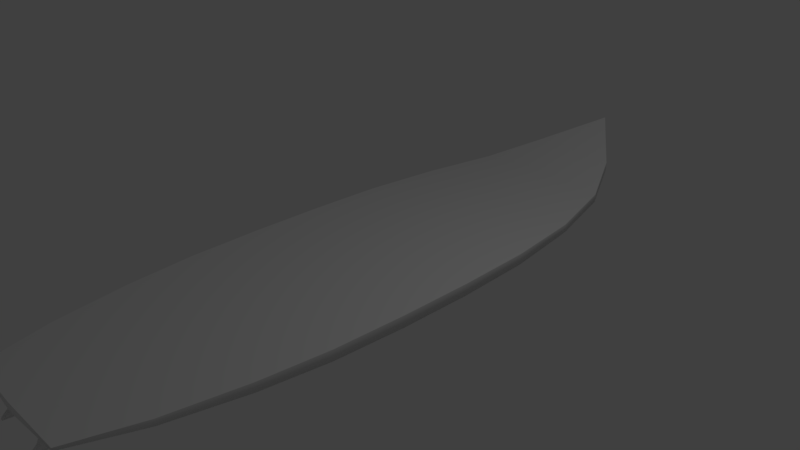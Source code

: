 # Source: surfboard.blend  (saved by Blender 2.78.0; exported with 4.5.12 LTS)
import bpy
from mathutils import Matrix  # noqa: F401  (used for matrix-valued properties, if any)

bpy.ops.wm.read_factory_settings(use_empty=True)
scene = bpy.context.scene
scene.name = 'Scene'

# ---- collections
col_collection_1 = bpy.data.collections.new('Collection 1'); scene.collection.children.link(col_collection_1)
col_collection_9 = bpy.data.collections.new('Collection 9'); scene.collection.children.link(col_collection_9)

# ---- world
world_world = bpy.data.worlds.new('World'); scene.world = world_world
world_world.color = (0.05088, 0.05088, 0.05088)
world_world.use_sun_shadow = False
world_world.sun_shadow_jitter_overblur = 0.0
world_world.cycles.sampling_method = 'MANUAL'

# ---- cameras
cam_camera = bpy.data.cameras.new('Camera')
cam_camera.clip_end = 100.0
cam_camera.lens = 35.0
cam_camera.sensor_width = 32.0
cam_camera.sensor_height = 18.0
cam_camera.ortho_scale = 7.314
cam_camera.dof.focus_distance = 0.0
cam_camera.dof.aperture_fstop = 128.0

# ---- lights
light_lamp = bpy.data.lights.new('Lamp', 'POINT')
light_lamp.transmission_factor = 0.0
light_lamp.cutoff_distance = 30.0
light_lamp.energy = 100.0
light_lamp.shadow_buffer_clip_start = 1.001
light_lamp.shadow_soft_size = 0.1
light_lamp.shadow_maximum_resolution = 0.006
light_lamp.use_absolute_resolution = True

# ---- meshes
me_cube_002 = bpy.data.meshes.new('Cube.002')
me_cube_002.from_pydata([(0.0, 5.086, 0.5458), (0.0, 5.086, 0.6137), (-0.4056, -4.462, -0.01656), (-0.8752, -4.579, 0.05943), (0.4056, -4.462, -0.01656), (0.8752, -4.579, 0.05943), (0.6623, 4.234, 0.1468), (0.6623, 4.234, 0.2624), (-0.6623, 4.234, 0.1468), (-0.6623, 4.234, 0.2624), (1.14, -3.698, 0.0578), (-0.4087, -3.903, -0.05988), (0.4087, -3.903, -0.05988), (-1.14, -3.698, 0.0578), (1.445, 0.268, -0.1056), (-1.445, 0.268, 0.0578), (1.445, 0.268, 0.0578), (-1.445, 0.268, -0.1056), (1.285, 2.417, -0.0578), (-1.285, 2.417, 0.0578), (1.285, 2.417, 0.0578), (-1.285, 2.417, -0.0578), (1.413, -1.755, 0.0578), (-1.413, -1.755, -0.0919), (1.413, -1.755, -0.0919), (-1.413, -1.755, 0.0578), (1.025, 3.464, -0.0237), (-1.025, 3.464, 0.0919), (1.025, 3.464, 0.0919), (-1.025, 3.464, -0.0237), (1.41, 1.319, 0.0578), (-1.41, 1.319, -0.0919), (1.41, 1.319, -0.0919), (-1.41, 1.319, 0.0578), (1.444, -0.7436, -0.1056), (-1.445, -0.7436, 0.0578), (1.445, -0.7436, 0.0578), (-1.444, -0.7436, -0.1056), (1.317, -2.686, 0.0578), (-1.317, -2.686, -0.07043), (1.317, -2.686, -0.07043), (-1.317, -2.686, 0.0578), (0.0, 5.086, 0.5797), (-0.312, -4.467, -0.02609), (0.0, -4.616, 0.09975), (0.0, 4.261, 0.3016), (0.0, 4.261, 0.1076), (0.0, -3.728, 0.09702), (-0.3118, -3.902, -0.0587), (0.0, 0.2663, -0.1448), (0.0, 0.2663, 0.09702), (0.0, 2.43, -0.09702), (0.0, 2.43, 0.09702), (0.0, -1.771, 0.09702), (0.0, -1.771, -0.1311), (0.0, 3.485, -0.06292), (0.0, 3.485, 0.1311), (0.0, 1.324, 0.09702), (0.0, 1.324, -0.1311), (0.0, -0.7524, -0.1448), (0.0, -0.7524, 0.09702), (0.0, -2.709, 0.09702), (0.0, -2.709, -0.1096), (-1.14, -3.698, -0.0313), (-0.8752, -4.579, 0.02052), (0.3118, -3.902, -0.0587), (0.312, -4.467, -0.02609), (0.0, -4.616, -0.0198), (0.8752, -4.579, 0.02052), (1.14, -3.698, -0.0313), (0.0, -3.728, -0.07052), (-1.14, -3.698, -0.0313), (-0.8752, -4.579, 0.02052), (0.0, -3.728, -0.07052), (0.0, -4.616, -0.0198), (0.312, -4.501, -0.1967), (0.4056, -4.496, -0.1871), (0.402, -4.074, -0.2304), (0.3186, -4.074, -0.2294), (-0.402, -4.074, -0.2304), (-0.4056, -4.496, -0.1871), (-0.3186, -4.074, -0.2294), (-0.312, -4.501, -0.1967), (0.3212, -4.539, -0.2626), (0.3964, -4.534, -0.255), (0.3699, -4.305, -0.3355), (0.3423, -4.305, -0.3351), (-0.3699, -4.305, -0.3355), (-0.3964, -4.534, -0.255), (-0.3423, -4.305, -0.3351), (-0.3212, -4.539, -0.2626), (0.3367, -4.623, -0.3232), (0.377, -4.621, -0.3187), (0.3603, -4.489, -0.3534), (-0.3603, -4.489, -0.3534), (-0.377, -4.621, -0.3187), (-0.3367, -4.623, -0.3232), (1.14, -3.698, 0.0578), (0.8752, -4.579, 0.05943), (0.0, -4.616, 0.09975), (-0.8752, -4.579, 0.05943), (-0.6623, 4.234, 0.2624), (0.0, 5.086, 0.6137), (-1.025, 3.464, 0.0919), (1.317, -2.686, 0.0578), (-1.14, -3.698, 0.0578), (-1.445, -0.7436, 0.0578), (-1.445, 0.268, 0.0578), (1.41, 1.319, 0.0578), (1.445, 0.268, 0.0578), (-1.41, 1.319, 0.0578), (-1.285, 2.417, 0.0578), (1.025, 3.464, 0.0919), (1.285, 2.417, 0.0578), (1.445, -0.7436, 0.0578), (1.413, -1.755, 0.0578), (-1.317, -2.686, 0.0578), (-1.413, -1.755, 0.0578), (0.6623, 4.234, 0.2624), (0.312, -4.467, -0.02609), (0.4056, -4.462, -0.01656), (0.4087, -3.903, -0.05988), (0.3118, -3.902, -0.0587), (-0.4087, -3.903, -0.05988), (-0.4056, -4.462, -0.01656), (-0.3118, -3.902, -0.0587), (-0.312, -4.467, -0.02609), (-0.4056, -4.462, -0.01656), (-0.4056, -4.496, -0.1871), (-0.312, -4.501, -0.1967), (-0.312, -4.467, -0.02609), (0.312, -4.467, -0.02609), (0.312, -4.501, -0.1967), (0.4056, -4.496, -0.1871), (0.4056, -4.462, -0.01656), (0.3964, -4.534, -0.255), (-0.3964, -4.534, -0.255), (-0.3212, -4.539, -0.2626), (0.3212, -4.539, -0.2626), (0.3367, -4.623, -0.3232), (0.377, -4.621, -0.3187), (-0.377, -4.621, -0.3187), (-0.3367, -4.623, -0.3232)], [], [(69, 97, 98, 68), (67, 99, 100, 64), (8, 101, 102, 42, 0), (127, 123, 79, 128), (1, 9, 45), (56, 45, 9, 103), (0, 6, 46), (29, 27, 101, 8), (0, 42, 102, 118, 6), (64, 100, 105, 63), (44, 47, 13, 3), (62, 70, 63, 39), (40, 104, 97, 69), (32, 108, 109, 14), (58, 49, 17, 31), (37, 106, 107, 17), (60, 50, 15, 35), (55, 51, 21, 29), (26, 112, 113, 18), (31, 110, 111, 21), (57, 52, 19, 33), (61, 53, 117, 116), (39, 41, 25, 23), (34, 114, 115, 24), (59, 54, 23, 37), (6, 118, 112, 26), (46, 55, 29, 8), (21, 111, 27, 29), (52, 56, 103, 19), (50, 57, 33, 15), (17, 107, 110, 31), (51, 58, 31, 21), (18, 113, 108, 32), (49, 59, 37, 17), (14, 109, 114, 34), (53, 60, 35, 117), (23, 25, 106, 37), (63, 105, 41, 39), (47, 61, 116, 13), (24, 115, 104, 40), (54, 62, 39, 23), (24, 40, 62, 54), (10, 38, 61, 47), (22, 36, 60, 53), (14, 34, 59, 49), (18, 32, 58, 51), (16, 30, 57, 50), (20, 28, 56, 52), (6, 26, 55, 46), (34, 24, 54, 59), (38, 22, 53, 61), (30, 20, 52, 57), (26, 18, 51, 55), (36, 16, 50, 60), (32, 14, 49, 58), (40, 69, 70, 62), (5, 10, 47, 44), (28, 7, 45, 56), (130, 124, 80, 129), (68, 98, 99, 67), (7, 1, 45), (8, 0, 46), (71, 72, 64, 63), (73, 71, 63, 70), (72, 74, 67, 64), (74, 73, 70, 67), (119, 120, 68, 67), (120, 121, 69, 68), (121, 122, 70, 69), (122, 119, 67, 70), (11, 2, 72, 71), (125, 11, 71, 73), (2, 43, 74, 72), (43, 125, 73, 74), (129, 80, 88, 137), (77, 76, 84, 85), (65, 12, 77, 78), (134, 131, 132, 133), (48, 126, 82, 81), (123, 48, 81, 79), (66, 65, 78, 75), (12, 4, 76, 77), (87, 89, 94), (89, 90, 142, 94), (128, 79, 87, 136), (78, 77, 85, 86), (133, 132, 138, 135), (81, 82, 90, 89), (79, 81, 89, 87), (75, 78, 86, 83), (94, 142, 141), (93, 140, 139), (83, 86, 93, 139), (85, 84, 140, 93), (137, 88, 95, 96), (136, 87, 94, 141), (86, 85, 93), (135, 138, 91, 92)])
me_cube_002.polygons.foreach_set('use_smooth', [True] * 98)
me_cube_002.use_remesh_preserve_volume = False
me_cube_002.use_remesh_preserve_attributes = False
me_cube_002.use_mirror_x = True
me_cube_002.update()

# ---- objects
ob_lamp = bpy.data.objects.new('Lamp', light_lamp)
ob_camera = bpy.data.objects.new('Camera', cam_camera)
ob_surfboard = bpy.data.objects.new('Surfboard', me_cube_002)

# ---- transforms, parenting, visibility, modifiers, constraints
ob_lamp.location = (4.076, 1.005, 5.904)
ob_lamp.rotation_euler = (0.6503, 0.05522, 1.866)
ob_lamp.lock_rotations_4d = False
ob_lamp.empty_display_type = 'ARROWS'
ob_lamp.color = (0.0, 0.0, 0.0, 0.0)
ob_lamp.lineart.crease_threshold = 0.0
ob_camera.location = (7.481, -6.508, 5.344)
ob_camera.rotation_euler = (1.109, 0.0, 0.8149)
ob_camera.lock_rotations_4d = False
ob_camera.empty_display_type = 'ARROWS'
ob_camera.color = (0.0, 0.0, 0.0, 0.0)
ob_camera.display_type = 'WIRE'
ob_camera.lineart.crease_threshold = 0.0
ob_surfboard.location = (0.0, 1.135e-08, 0.0)
ob_surfboard.lineart.crease_threshold = 0.0
ob_surfboard.use_mesh_mirror_x = True

# ---- collection membership
col_collection_1.objects.link(ob_lamp)
col_collection_1.objects.link(ob_camera)
col_collection_9.objects.link(ob_surfboard)

# ---- scene / render settings (as saved in the file)
scene.camera = ob_camera
scene.frame_start = 1; scene.frame_end = 250; scene.frame_set(1)
scene.render.engine = 'BLENDER_EEVEE_NEXT'
scene.render.resolution_percentage = 50
scene.render.dither_intensity = 0.0
scene.cycles.use_denoising = False
scene.cycles.samples = 128
scene.cycles.sampling_pattern = 'TABULATED_SOBOL'
scene.cycles.light_sampling_threshold = 0.0
scene.cycles.use_adaptive_sampling = False
scene.cycles.use_light_tree = False
scene.cycles.blur_glossy = 0.0
scene.cycles.sample_clamp_indirect = 0.0
scene.view_settings.view_transform = 'Standard'
bpy.context.view_layer.update()
